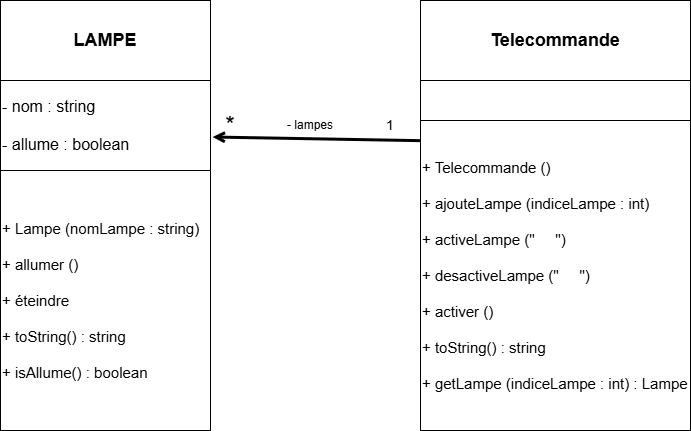

The diagram above was exported from draw.io. Its source (the exported page's mxGraphModel, read from the mxfile embedded in the PNG):
<mxGraphModel dx="1426" dy="811" grid="1" gridSize="10" guides="1" tooltips="1" connect="1" arrows="1" fold="1" page="1" pageScale="1" pageWidth="827" pageHeight="1169" math="0" shadow="0">
  <root>
    <mxCell id="0" />
    <mxCell id="1" parent="0" />
    <mxCell id="RcUK8OvOygeFuZWNUhSl-2" parent="1" style="rounded=0;whiteSpace=wrap;html=1;" value="&lt;b&gt;&lt;font style=&quot;font-size: 18px;&quot;&gt;LAMPE&lt;/font&gt;&lt;/b&gt;" vertex="1">
      <mxGeometry height="80" width="210" x="60" y="40" as="geometry" />
    </mxCell>
    <mxCell id="RcUK8OvOygeFuZWNUhSl-3" parent="1" style="rounded=0;whiteSpace=wrap;html=1;align=left;" value="&lt;font style=&quot;font-size: 16px;&quot;&gt;- nom : string&lt;/font&gt;&lt;div&gt;&lt;font style=&quot;font-size: 16px;&quot;&gt;&lt;br&gt;&lt;/font&gt;&lt;div&gt;&lt;font style=&quot;font-size: 16px;&quot;&gt;- allume : boolean&lt;/font&gt;&lt;/div&gt;&lt;/div&gt;" vertex="1">
      <mxGeometry height="90" width="210" x="60" y="120" as="geometry" />
    </mxCell>
    <mxCell id="RcUK8OvOygeFuZWNUhSl-4" parent="1" style="rounded=0;whiteSpace=wrap;html=1;align=left;" value="&lt;font style=&quot;font-size: 15px;&quot;&gt;+ Lampe (nomLampe : string)&lt;/font&gt;&lt;div&gt;&lt;font style=&quot;font-size: 15px;&quot;&gt;&lt;br&gt;&lt;/font&gt;&lt;div&gt;&lt;font style=&quot;font-size: 15px;&quot;&gt;+ allumer ()&lt;/font&gt;&lt;/div&gt;&lt;div&gt;&lt;font style=&quot;font-size: 15px;&quot;&gt;&lt;br&gt;&lt;/font&gt;&lt;/div&gt;&lt;div&gt;&lt;font style=&quot;font-size: 15px;&quot;&gt;+ éteindre&lt;/font&gt;&lt;/div&gt;&lt;div&gt;&lt;font style=&quot;font-size: 15px;&quot;&gt;&lt;br&gt;&lt;/font&gt;&lt;/div&gt;&lt;div&gt;&lt;font style=&quot;font-size: 15px;&quot;&gt;+ toString() : string&lt;/font&gt;&lt;/div&gt;&lt;div&gt;&lt;font style=&quot;font-size: 15px;&quot;&gt;&lt;br&gt;&lt;/font&gt;&lt;/div&gt;&lt;div&gt;&lt;font style=&quot;font-size: 15px;&quot;&gt;+ isAllume() : boolean&lt;/font&gt;&lt;/div&gt;&lt;/div&gt;" vertex="1">
      <mxGeometry height="260" width="210" x="60" y="210" as="geometry" />
    </mxCell>
    <mxCell id="RcUK8OvOygeFuZWNUhSl-6" parent="1" style="rounded=0;whiteSpace=wrap;html=1;" value="&lt;b&gt;&lt;font style=&quot;font-size: 18px;&quot;&gt;Telecommande&lt;/font&gt;&lt;/b&gt;" vertex="1">
      <mxGeometry height="80" width="270" x="480" y="40" as="geometry" />
    </mxCell>
    <mxCell id="RcUK8OvOygeFuZWNUhSl-7" parent="1" style="rounded=0;whiteSpace=wrap;html=1;align=left;" value="" vertex="1">
      <mxGeometry height="40" width="270" x="480" y="120" as="geometry" />
    </mxCell>
    <mxCell id="RcUK8OvOygeFuZWNUhSl-8" parent="1" style="rounded=0;whiteSpace=wrap;html=1;align=left;" value="&lt;span style=&quot;font-size: 15px;&quot;&gt;+ Telecommande ()&lt;/span&gt;&lt;div&gt;&lt;span style=&quot;font-size: 15px;&quot;&gt;&lt;br&gt;&lt;/span&gt;&lt;div&gt;&lt;span style=&quot;font-size: 15px;&quot;&gt;+ ajouteLampe (indiceLampe : int)&lt;/span&gt;&lt;/div&gt;&lt;/div&gt;&lt;div&gt;&lt;span style=&quot;font-size: 15px;&quot;&gt;&lt;br&gt;&lt;/span&gt;&lt;/div&gt;&lt;div&gt;&lt;span style=&quot;font-size: 15px;&quot;&gt;+ activeLampe (&quot;&amp;nbsp; &amp;nbsp; &amp;nbsp;&quot;)&lt;/span&gt;&lt;/div&gt;&lt;div&gt;&lt;span style=&quot;font-size: 15px;&quot;&gt;&lt;br&gt;&lt;/span&gt;&lt;/div&gt;&lt;div&gt;&lt;span style=&quot;font-size: 15px;&quot;&gt;+ desactiveLampe (&quot;&amp;nbsp; &amp;nbsp; &amp;nbsp;&quot;)&lt;/span&gt;&lt;/div&gt;&lt;div&gt;&lt;span style=&quot;font-size: 15px;&quot;&gt;&lt;br&gt;&lt;/span&gt;&lt;/div&gt;&lt;div&gt;&lt;span style=&quot;font-size: 15px;&quot;&gt;+ activer ()&lt;/span&gt;&lt;/div&gt;&lt;div&gt;&lt;span style=&quot;font-size: 15px;&quot;&gt;&lt;br&gt;&lt;/span&gt;&lt;/div&gt;&lt;div&gt;&lt;span style=&quot;font-size: 15px;&quot;&gt;+ toString() : string&lt;/span&gt;&lt;/div&gt;&lt;div&gt;&lt;span style=&quot;font-size: 15px;&quot;&gt;&lt;br&gt;&lt;/span&gt;&lt;/div&gt;&lt;div&gt;&lt;span style=&quot;font-size: 15px;&quot;&gt;+ getLampe (indiceLampe : int) : Lampe&lt;/span&gt;&lt;/div&gt;" vertex="1">
      <mxGeometry height="310" width="270" x="480" y="160" as="geometry" />
    </mxCell>
    <mxCell id="RcUK8OvOygeFuZWNUhSl-13" edge="1" parent="1" source="RcUK8OvOygeFuZWNUhSl-3" style="endArrow=none;html=1;rounded=0;startArrow=open;startFill=0;exitX=1.01;exitY=0.628;exitDx=0;exitDy=0;exitPerimeter=0;entryX=-0.002;entryY=0.065;entryDx=0;entryDy=0;entryPerimeter=0;strokeWidth=3;" target="RcUK8OvOygeFuZWNUhSl-8" value="">
      <mxGeometry height="50" relative="1" width="50" as="geometry">
        <mxPoint x="460" y="420" as="sourcePoint" />
        <mxPoint x="510" y="370" as="targetPoint" />
      </mxGeometry>
    </mxCell>
    <mxCell id="RcUK8OvOygeFuZWNUhSl-14" parent="1" style="text;html=1;whiteSpace=wrap;strokeColor=none;fillColor=none;align=center;verticalAlign=middle;rounded=0;" value="&lt;font style=&quot;font-size: 24px;&quot;&gt;*&lt;/font&gt;" vertex="1">
      <mxGeometry height="30" width="60" x="260" y="150" as="geometry" />
    </mxCell>
    <mxCell id="RcUK8OvOygeFuZWNUhSl-15" parent="1" style="text;html=1;whiteSpace=wrap;strokeColor=none;fillColor=none;align=center;verticalAlign=middle;rounded=0;" value="- lampes" vertex="1">
      <mxGeometry height="30" width="60" x="340" y="150" as="geometry" />
    </mxCell>
    <mxCell id="RcUK8OvOygeFuZWNUhSl-17" parent="1" style="text;html=1;whiteSpace=wrap;strokeColor=none;fillColor=none;align=center;verticalAlign=middle;rounded=0;" value="&lt;font style=&quot;font-size: 14px;&quot;&gt;1&lt;/font&gt;" vertex="1">
      <mxGeometry height="30" width="60" x="420" y="150" as="geometry" />
    </mxCell>
  </root>
</mxGraphModel>